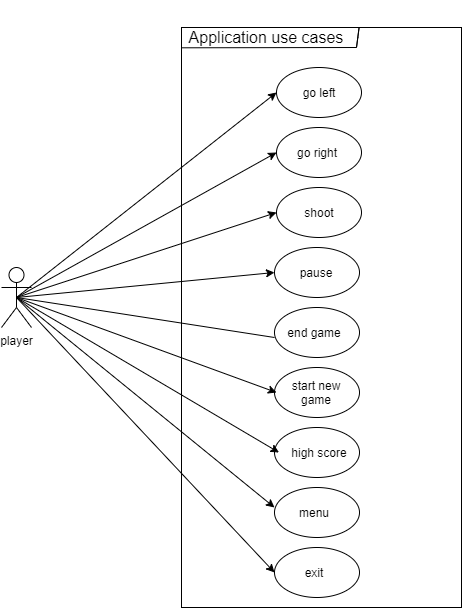

The diagram above was exported from draw.io. Its source (the exported page's mxGraphModel, read from the mxfile embedded in the PNG):
<mxGraphModel dx="1038" dy="523" grid="1" gridSize="10" guides="1" tooltips="1" connect="1" arrows="1" fold="1" page="1" pageScale="1" pageWidth="850" pageHeight="1100" math="0" shadow="0">
  <root>
    <mxCell id="0" />
    <mxCell id="1" parent="0" />
    <mxCell id="SyVVxy7jDVhHTRFvGUca-3" value="" style="rounded=0;whiteSpace=wrap;html=1;" vertex="1" parent="1">
      <mxGeometry x="290" y="40" width="280" height="580" as="geometry" />
    </mxCell>
    <mxCell id="SyVVxy7jDVhHTRFvGUca-18" value="" style="ellipse;whiteSpace=wrap;html=1;" vertex="1" parent="1">
      <mxGeometry x="383" y="260" width="85" height="50" as="geometry" />
    </mxCell>
    <mxCell id="SyVVxy7jDVhHTRFvGUca-19" value="" style="ellipse;whiteSpace=wrap;html=1;" vertex="1" parent="1">
      <mxGeometry x="383" y="320" width="85" height="50" as="geometry" />
    </mxCell>
    <mxCell id="SyVVxy7jDVhHTRFvGUca-20" value="" style="ellipse;whiteSpace=wrap;html=1;" vertex="1" parent="1">
      <mxGeometry x="383" y="380" width="85" height="50" as="geometry" />
    </mxCell>
    <mxCell id="SyVVxy7jDVhHTRFvGUca-21" value="" style="ellipse;whiteSpace=wrap;html=1;" vertex="1" parent="1">
      <mxGeometry x="383" y="440" width="85" height="50" as="geometry" />
    </mxCell>
    <mxCell id="SyVVxy7jDVhHTRFvGUca-22" value="" style="ellipse;whiteSpace=wrap;html=1;" vertex="1" parent="1">
      <mxGeometry x="383" y="500" width="85" height="50" as="geometry" />
    </mxCell>
    <mxCell id="SyVVxy7jDVhHTRFvGUca-23" value="" style="ellipse;whiteSpace=wrap;html=1;" vertex="1" parent="1">
      <mxGeometry x="383" y="560" width="85" height="50" as="geometry" />
    </mxCell>
    <mxCell id="SyVVxy7jDVhHTRFvGUca-17" value="" style="ellipse;whiteSpace=wrap;html=1;" vertex="1" parent="1">
      <mxGeometry x="385" y="200" width="85" height="50" as="geometry" />
    </mxCell>
    <mxCell id="SyVVxy7jDVhHTRFvGUca-16" value="" style="ellipse;whiteSpace=wrap;html=1;" vertex="1" parent="1">
      <mxGeometry x="385" y="140" width="85" height="50" as="geometry" />
    </mxCell>
    <mxCell id="SyVVxy7jDVhHTRFvGUca-31" style="rounded=0;orthogonalLoop=1;jettySize=auto;html=1;exitX=0.5;exitY=0.5;exitDx=0;exitDy=0;exitPerimeter=0;entryX=0;entryY=0.5;entryDx=0;entryDy=0;fontSize=16;" edge="1" parent="1" source="SyVVxy7jDVhHTRFvGUca-1" target="SyVVxy7jDVhHTRFvGUca-10">
      <mxGeometry relative="1" as="geometry" />
    </mxCell>
    <mxCell id="SyVVxy7jDVhHTRFvGUca-32" style="edgeStyle=none;rounded=0;orthogonalLoop=1;jettySize=auto;html=1;exitX=0.5;exitY=0.5;exitDx=0;exitDy=0;exitPerimeter=0;entryX=0;entryY=0.5;entryDx=0;entryDy=0;fontSize=16;" edge="1" parent="1" source="SyVVxy7jDVhHTRFvGUca-1" target="SyVVxy7jDVhHTRFvGUca-13">
      <mxGeometry relative="1" as="geometry" />
    </mxCell>
    <mxCell id="SyVVxy7jDVhHTRFvGUca-33" style="edgeStyle=none;rounded=0;orthogonalLoop=1;jettySize=auto;html=1;exitX=0.5;exitY=0.5;exitDx=0;exitDy=0;exitPerimeter=0;entryX=0;entryY=0.25;entryDx=0;entryDy=0;fontSize=16;" edge="1" parent="1" source="SyVVxy7jDVhHTRFvGUca-1" target="SyVVxy7jDVhHTRFvGUca-12">
      <mxGeometry relative="1" as="geometry" />
    </mxCell>
    <mxCell id="SyVVxy7jDVhHTRFvGUca-34" style="edgeStyle=none;rounded=0;orthogonalLoop=1;jettySize=auto;html=1;exitX=0.5;exitY=0.5;exitDx=0;exitDy=0;exitPerimeter=0;entryX=0;entryY=0.5;entryDx=0;entryDy=0;fontSize=16;" edge="1" parent="1" source="SyVVxy7jDVhHTRFvGUca-1" target="SyVVxy7jDVhHTRFvGUca-11">
      <mxGeometry relative="1" as="geometry" />
    </mxCell>
    <mxCell id="SyVVxy7jDVhHTRFvGUca-44" style="edgeStyle=none;rounded=0;orthogonalLoop=1;jettySize=auto;html=1;exitX=0.5;exitY=0.5;exitDx=0;exitDy=0;exitPerimeter=0;entryX=0;entryY=0.5;entryDx=0;entryDy=0;fontSize=16;" edge="1" parent="1" source="SyVVxy7jDVhHTRFvGUca-1" target="SyVVxy7jDVhHTRFvGUca-4">
      <mxGeometry relative="1" as="geometry" />
    </mxCell>
    <mxCell id="SyVVxy7jDVhHTRFvGUca-45" style="edgeStyle=none;rounded=0;orthogonalLoop=1;jettySize=auto;html=1;exitX=0.5;exitY=0.5;exitDx=0;exitDy=0;exitPerimeter=0;entryX=0;entryY=0.5;entryDx=0;entryDy=0;fontSize=16;" edge="1" parent="1" source="SyVVxy7jDVhHTRFvGUca-1" target="SyVVxy7jDVhHTRFvGUca-16">
      <mxGeometry relative="1" as="geometry" />
    </mxCell>
    <mxCell id="SyVVxy7jDVhHTRFvGUca-46" style="edgeStyle=none;rounded=0;orthogonalLoop=1;jettySize=auto;html=1;exitX=0.5;exitY=0.5;exitDx=0;exitDy=0;exitPerimeter=0;entryX=0;entryY=0.5;entryDx=0;entryDy=0;fontSize=16;" edge="1" parent="1" source="SyVVxy7jDVhHTRFvGUca-1" target="SyVVxy7jDVhHTRFvGUca-17">
      <mxGeometry relative="1" as="geometry" />
    </mxCell>
    <mxCell id="SyVVxy7jDVhHTRFvGUca-47" style="edgeStyle=none;rounded=0;orthogonalLoop=1;jettySize=auto;html=1;exitX=0.5;exitY=0.5;exitDx=0;exitDy=0;exitPerimeter=0;entryX=0;entryY=0.5;entryDx=0;entryDy=0;fontSize=16;" edge="1" parent="1" source="SyVVxy7jDVhHTRFvGUca-1" target="SyVVxy7jDVhHTRFvGUca-18">
      <mxGeometry relative="1" as="geometry" />
    </mxCell>
    <mxCell id="SyVVxy7jDVhHTRFvGUca-48" style="edgeStyle=none;rounded=0;orthogonalLoop=1;jettySize=auto;html=1;exitX=0.5;exitY=0.5;exitDx=0;exitDy=0;exitPerimeter=0;entryX=0;entryY=0.75;entryDx=0;entryDy=0;fontSize=16;endArrow=none;endFill=0;" edge="1" parent="1" source="SyVVxy7jDVhHTRFvGUca-1" target="SyVVxy7jDVhHTRFvGUca-14">
      <mxGeometry relative="1" as="geometry" />
    </mxCell>
    <mxCell id="SyVVxy7jDVhHTRFvGUca-1" value="player" style="shape=umlActor;verticalLabelPosition=bottom;verticalAlign=top;html=1;outlineConnect=0;" vertex="1" parent="1">
      <mxGeometry x="110" y="280" width="30" height="60" as="geometry" />
    </mxCell>
    <mxCell id="SyVVxy7jDVhHTRFvGUca-4" value="" style="ellipse;whiteSpace=wrap;html=1;" vertex="1" parent="1">
      <mxGeometry x="385" y="80" width="85" height="50" as="geometry" />
    </mxCell>
    <mxCell id="SyVVxy7jDVhHTRFvGUca-5" value="go left" style="text;html=1;strokeColor=none;fillColor=none;align=center;verticalAlign=middle;whiteSpace=wrap;rounded=0;" vertex="1" parent="1">
      <mxGeometry x="407.5" y="95" width="40" height="20" as="geometry" />
    </mxCell>
    <mxCell id="SyVVxy7jDVhHTRFvGUca-6" value="go right" style="text;html=1;strokeColor=none;fillColor=none;align=center;verticalAlign=middle;whiteSpace=wrap;rounded=0;" vertex="1" parent="1">
      <mxGeometry x="400.5" y="155" width="50" height="20" as="geometry" />
    </mxCell>
    <mxCell id="SyVVxy7jDVhHTRFvGUca-7" value="shoot" style="text;html=1;strokeColor=none;fillColor=none;align=center;verticalAlign=middle;whiteSpace=wrap;rounded=0;" vertex="1" parent="1">
      <mxGeometry x="407.5" y="215" width="40" height="20" as="geometry" />
    </mxCell>
    <mxCell id="SyVVxy7jDVhHTRFvGUca-8" value="pause" style="text;html=1;strokeColor=none;fillColor=none;align=center;verticalAlign=middle;whiteSpace=wrap;rounded=0;" vertex="1" parent="1">
      <mxGeometry x="405" y="275" width="40" height="20" as="geometry" />
    </mxCell>
    <mxCell id="SyVVxy7jDVhHTRFvGUca-10" value="start new game" style="text;html=1;strokeColor=none;fillColor=none;align=center;verticalAlign=middle;whiteSpace=wrap;rounded=0;" vertex="1" parent="1">
      <mxGeometry x="385" y="395" width="80" height="20" as="geometry" />
    </mxCell>
    <mxCell id="SyVVxy7jDVhHTRFvGUca-11" value="exit" style="text;html=1;strokeColor=none;fillColor=none;align=center;verticalAlign=middle;whiteSpace=wrap;rounded=0;" vertex="1" parent="1">
      <mxGeometry x="383" y="575" width="80" height="20" as="geometry" />
    </mxCell>
    <mxCell id="SyVVxy7jDVhHTRFvGUca-12" value="menu" style="text;html=1;strokeColor=none;fillColor=none;align=center;verticalAlign=middle;whiteSpace=wrap;rounded=0;" vertex="1" parent="1">
      <mxGeometry x="383" y="515" width="80" height="20" as="geometry" />
    </mxCell>
    <mxCell id="SyVVxy7jDVhHTRFvGUca-13" value="high score" style="text;html=1;strokeColor=none;fillColor=none;align=center;verticalAlign=middle;whiteSpace=wrap;rounded=0;" vertex="1" parent="1">
      <mxGeometry x="387.5" y="455" width="80" height="20" as="geometry" />
    </mxCell>
    <mxCell id="SyVVxy7jDVhHTRFvGUca-14" value="end game" style="text;html=1;strokeColor=none;fillColor=none;align=center;verticalAlign=middle;whiteSpace=wrap;rounded=0;" vertex="1" parent="1">
      <mxGeometry x="383" y="335" width="80" height="20" as="geometry" />
    </mxCell>
    <mxCell id="SyVVxy7jDVhHTRFvGUca-35" style="edgeStyle=none;rounded=0;orthogonalLoop=1;jettySize=auto;html=1;exitX=0;exitY=0.5;exitDx=0;exitDy=0;fontSize=16;" edge="1" parent="1">
      <mxGeometry relative="1" as="geometry">
        <mxPoint x="360.5" y="20" as="sourcePoint" />
        <mxPoint x="360.5" y="20" as="targetPoint" />
      </mxGeometry>
    </mxCell>
    <mxCell id="SyVVxy7jDVhHTRFvGUca-37" value="Application use cases" style="text;html=1;strokeColor=none;fillColor=none;align=center;verticalAlign=middle;whiteSpace=wrap;rounded=0;fontSize=16;" vertex="1" parent="1">
      <mxGeometry x="285" y="40" width="180" height="20" as="geometry" />
    </mxCell>
    <mxCell id="SyVVxy7jDVhHTRFvGUca-39" value="" style="endArrow=none;html=1;fontSize=16;entryX=1;entryY=1;entryDx=0;entryDy=0;" edge="1" parent="1" source="SyVVxy7jDVhHTRFvGUca-3" target="SyVVxy7jDVhHTRFvGUca-37">
      <mxGeometry width="50" height="50" relative="1" as="geometry">
        <mxPoint x="340" y="110" as="sourcePoint" />
        <mxPoint x="390" y="60" as="targetPoint" />
      </mxGeometry>
    </mxCell>
    <mxCell id="SyVVxy7jDVhHTRFvGUca-42" value="" style="endArrow=none;html=1;fontSize=16;entryX=1;entryY=1;entryDx=0;entryDy=0;" edge="1" parent="1" source="SyVVxy7jDVhHTRFvGUca-3" target="SyVVxy7jDVhHTRFvGUca-37">
      <mxGeometry width="50" height="50" relative="1" as="geometry">
        <mxPoint x="467.5925925925924" y="40" as="sourcePoint" />
        <mxPoint x="464.9999999999999" y="60" as="targetPoint" />
        <Array as="points">
          <mxPoint x="465" y="60" />
        </Array>
      </mxGeometry>
    </mxCell>
    <mxCell id="SyVVxy7jDVhHTRFvGUca-43" value="" style="endArrow=none;html=1;fontSize=16;entryX=1;entryY=1;entryDx=0;entryDy=0;exitX=0.028;exitY=1.015;exitDx=0;exitDy=0;exitPerimeter=0;" edge="1" parent="1" source="SyVVxy7jDVhHTRFvGUca-37" target="SyVVxy7jDVhHTRFvGUca-37">
      <mxGeometry width="50" height="50" relative="1" as="geometry">
        <mxPoint x="470" y="130" as="sourcePoint" />
        <mxPoint x="520" y="80" as="targetPoint" />
      </mxGeometry>
    </mxCell>
  </root>
</mxGraphModel>